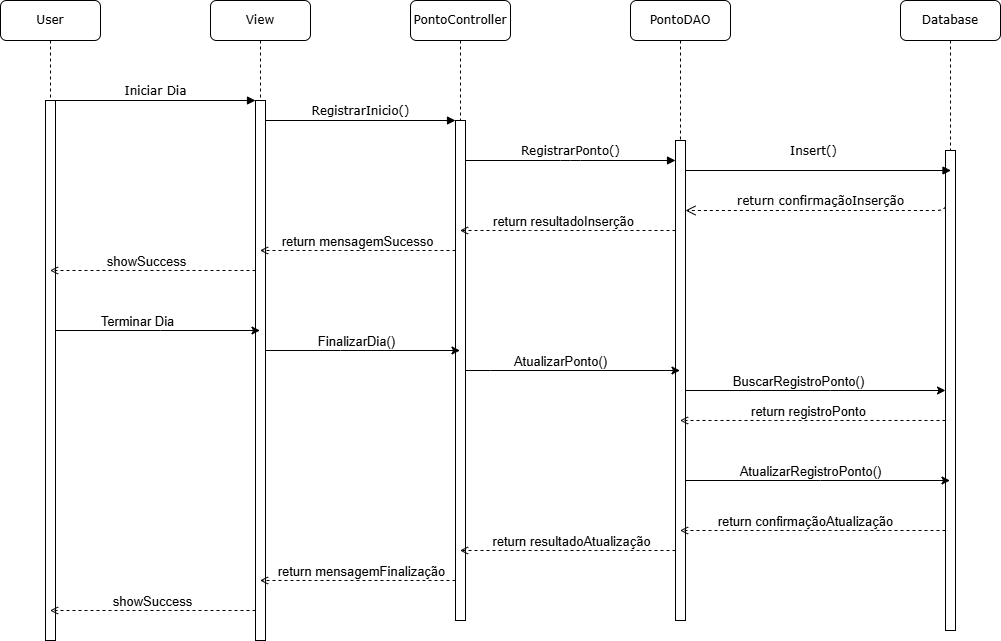

The diagram above was exported from draw.io. Its source (the exported page's mxGraphModel, read from the mxfile embedded in the PNG):
<mxGraphModel dx="1259" dy="655" grid="1" gridSize="10" guides="1" tooltips="1" connect="1" arrows="1" fold="1" page="1" pageScale="1" pageWidth="1100" pageHeight="850" background="none" math="0" shadow="0">
  <root>
    <mxCell id="0" />
    <mxCell id="1" parent="0" />
    <mxCell id="7baba1c4bc27f4b0-2" value="View" style="shape=umlLifeline;perimeter=lifelinePerimeter;whiteSpace=wrap;html=1;container=1;collapsible=0;recursiveResize=0;outlineConnect=0;rounded=1;shadow=0;comic=0;labelBackgroundColor=none;strokeWidth=1;fontFamily=Verdana;fontSize=12;align=center;" parent="1" vertex="1">
      <mxGeometry x="240" y="80" width="100" height="640" as="geometry" />
    </mxCell>
    <mxCell id="7baba1c4bc27f4b0-10" value="" style="html=1;points=[];perimeter=orthogonalPerimeter;rounded=0;shadow=0;comic=0;labelBackgroundColor=none;strokeWidth=1;fontFamily=Verdana;fontSize=12;align=center;" parent="7baba1c4bc27f4b0-2" vertex="1">
      <mxGeometry x="45" y="100" width="10" height="540" as="geometry" />
    </mxCell>
    <mxCell id="7baba1c4bc27f4b0-3" value="PontoController" style="shape=umlLifeline;perimeter=lifelinePerimeter;whiteSpace=wrap;html=1;container=1;collapsible=0;recursiveResize=0;outlineConnect=0;rounded=1;shadow=0;comic=0;labelBackgroundColor=none;strokeWidth=1;fontFamily=Verdana;fontSize=12;align=center;" parent="1" vertex="1">
      <mxGeometry x="440" y="80" width="100" height="620" as="geometry" />
    </mxCell>
    <mxCell id="7baba1c4bc27f4b0-13" value="" style="html=1;points=[];perimeter=orthogonalPerimeter;rounded=0;shadow=0;comic=0;labelBackgroundColor=none;strokeWidth=1;fontFamily=Verdana;fontSize=12;align=center;" parent="7baba1c4bc27f4b0-3" vertex="1">
      <mxGeometry x="45" y="120" width="10" height="500" as="geometry" />
    </mxCell>
    <mxCell id="7baba1c4bc27f4b0-4" value="PontoDAO" style="shape=umlLifeline;perimeter=lifelinePerimeter;whiteSpace=wrap;html=1;container=1;collapsible=0;recursiveResize=0;outlineConnect=0;rounded=1;shadow=0;comic=0;labelBackgroundColor=none;strokeWidth=1;fontFamily=Verdana;fontSize=12;align=center;" parent="1" vertex="1">
      <mxGeometry x="660" y="80" width="100" height="580" as="geometry" />
    </mxCell>
    <mxCell id="7baba1c4bc27f4b0-5" value="Database " style="shape=umlLifeline;perimeter=lifelinePerimeter;whiteSpace=wrap;html=1;container=1;collapsible=0;recursiveResize=0;outlineConnect=0;rounded=1;shadow=0;comic=0;labelBackgroundColor=none;strokeWidth=1;fontFamily=Verdana;fontSize=12;align=center;" parent="1" vertex="1">
      <mxGeometry x="930" y="80" width="100" height="630" as="geometry" />
    </mxCell>
    <mxCell id="7baba1c4bc27f4b0-19" value="" style="html=1;points=[];perimeter=orthogonalPerimeter;rounded=0;shadow=0;comic=0;labelBackgroundColor=none;strokeWidth=1;fontFamily=Verdana;fontSize=12;align=center;" parent="7baba1c4bc27f4b0-5" vertex="1">
      <mxGeometry x="45" y="150" width="10" height="480" as="geometry" />
    </mxCell>
    <mxCell id="7baba1c4bc27f4b0-21" value="return confirmaçãoInserção" style="html=1;verticalAlign=bottom;endArrow=open;dashed=1;endSize=8;labelBackgroundColor=none;fontFamily=Verdana;fontSize=12;edgeStyle=elbowEdgeStyle;elbow=vertical;" parent="7baba1c4bc27f4b0-5" target="7baba1c4bc27f4b0-16" edge="1">
      <mxGeometry relative="1" as="geometry">
        <mxPoint x="-165" y="200" as="targetPoint" />
        <Array as="points">
          <mxPoint x="-90" y="210" />
          <mxPoint x="-130" y="200" />
        </Array>
        <mxPoint x="45" y="200" as="sourcePoint" />
      </mxGeometry>
    </mxCell>
    <mxCell id="7baba1c4bc27f4b0-8" value="User" style="shape=umlLifeline;perimeter=lifelinePerimeter;whiteSpace=wrap;html=1;container=1;collapsible=0;recursiveResize=0;outlineConnect=0;rounded=1;shadow=0;comic=0;labelBackgroundColor=none;strokeWidth=1;fontFamily=Verdana;fontSize=12;align=center;" parent="1" vertex="1">
      <mxGeometry x="30" y="80" width="100" height="640" as="geometry" />
    </mxCell>
    <mxCell id="7baba1c4bc27f4b0-9" value="" style="html=1;points=[];perimeter=orthogonalPerimeter;rounded=0;shadow=0;comic=0;labelBackgroundColor=none;strokeWidth=1;fontFamily=Verdana;fontSize=12;align=center;" parent="7baba1c4bc27f4b0-8" vertex="1">
      <mxGeometry x="45" y="100" width="10" height="540" as="geometry" />
    </mxCell>
    <mxCell id="z18xVK-odorNPYvQWABU-3" style="edgeStyle=orthogonalEdgeStyle;rounded=0;orthogonalLoop=1;jettySize=auto;html=1;endArrow=open;endFill=0;dashed=1;" parent="1" source="7baba1c4bc27f4b0-16" target="7baba1c4bc27f4b0-3" edge="1">
      <mxGeometry relative="1" as="geometry">
        <Array as="points">
          <mxPoint x="560" y="310" />
          <mxPoint x="560" y="310" />
        </Array>
      </mxGeometry>
    </mxCell>
    <mxCell id="z18xVK-odorNPYvQWABU-4" value="return resultadoInserção" style="edgeLabel;html=1;align=center;verticalAlign=middle;resizable=0;points=[];fontSize=13;" parent="z18xVK-odorNPYvQWABU-3" vertex="1" connectable="0">
      <mxGeometry x="0.0515" relative="1" as="geometry">
        <mxPoint y="-10" as="offset" />
      </mxGeometry>
    </mxCell>
    <mxCell id="z18xVK-odorNPYvQWABU-45" style="edgeStyle=orthogonalEdgeStyle;rounded=0;orthogonalLoop=1;jettySize=auto;html=1;" parent="1" source="7baba1c4bc27f4b0-16" target="7baba1c4bc27f4b0-19" edge="1">
      <mxGeometry relative="1" as="geometry">
        <Array as="points">
          <mxPoint x="860" y="470" />
          <mxPoint x="860" y="470" />
        </Array>
      </mxGeometry>
    </mxCell>
    <mxCell id="z18xVK-odorNPYvQWABU-55" value="&lt;font style=&quot;font-size: 13px;&quot;&gt;BuscarRegistroPonto()&lt;/font&gt;" style="edgeLabel;html=1;align=center;verticalAlign=middle;resizable=0;points=[];" parent="z18xVK-odorNPYvQWABU-45" vertex="1" connectable="0">
      <mxGeometry x="-0.2784" y="1" relative="1" as="geometry">
        <mxPoint x="18" y="-9" as="offset" />
      </mxGeometry>
    </mxCell>
    <mxCell id="z18xVK-odorNPYvQWABU-47" style="edgeStyle=orthogonalEdgeStyle;rounded=0;orthogonalLoop=1;jettySize=auto;html=1;dashed=1;endArrow=open;endFill=0;" parent="1" source="7baba1c4bc27f4b0-16" target="7baba1c4bc27f4b0-3" edge="1">
      <mxGeometry relative="1" as="geometry">
        <Array as="points">
          <mxPoint x="600" y="630" />
          <mxPoint x="600" y="630" />
        </Array>
      </mxGeometry>
    </mxCell>
    <mxCell id="z18xVK-odorNPYvQWABU-58" value="return resultadoAtualização" style="edgeLabel;html=1;align=center;verticalAlign=middle;resizable=0;points=[];fontSize=13;" parent="z18xVK-odorNPYvQWABU-47" vertex="1" connectable="0">
      <mxGeometry x="0.3057" y="-2" relative="1" as="geometry">
        <mxPoint x="36" y="-8" as="offset" />
      </mxGeometry>
    </mxCell>
    <mxCell id="z18xVK-odorNPYvQWABU-59" style="edgeStyle=orthogonalEdgeStyle;rounded=0;orthogonalLoop=1;jettySize=auto;html=1;" parent="1" source="7baba1c4bc27f4b0-16" target="7baba1c4bc27f4b0-5" edge="1">
      <mxGeometry relative="1" as="geometry">
        <Array as="points">
          <mxPoint x="850" y="560" />
          <mxPoint x="850" y="560" />
        </Array>
      </mxGeometry>
    </mxCell>
    <mxCell id="z18xVK-odorNPYvQWABU-60" value="&lt;font style=&quot;font-size: 13px;&quot;&gt;AtualizarRegistroPonto()&lt;/font&gt;" style="edgeLabel;html=1;align=center;verticalAlign=middle;resizable=0;points=[];" parent="z18xVK-odorNPYvQWABU-59" vertex="1" connectable="0">
      <mxGeometry x="-0.165" y="-1" relative="1" as="geometry">
        <mxPoint x="14" y="-11" as="offset" />
      </mxGeometry>
    </mxCell>
    <mxCell id="7baba1c4bc27f4b0-16" value="" style="html=1;points=[];perimeter=orthogonalPerimeter;rounded=0;shadow=0;comic=0;labelBackgroundColor=none;strokeWidth=1;fontFamily=Verdana;fontSize=12;align=center;" parent="1" vertex="1">
      <mxGeometry x="705" y="220" width="10" height="480" as="geometry" />
    </mxCell>
    <mxCell id="7baba1c4bc27f4b0-17" value="RegistrarPonto()" style="html=1;verticalAlign=bottom;endArrow=block;labelBackgroundColor=none;fontFamily=Verdana;fontSize=12;edgeStyle=elbowEdgeStyle;elbow=vertical;" parent="1" source="7baba1c4bc27f4b0-13" target="7baba1c4bc27f4b0-16" edge="1">
      <mxGeometry relative="1" as="geometry">
        <mxPoint x="510" y="220" as="sourcePoint" />
        <Array as="points">
          <mxPoint x="600" y="240" />
        </Array>
      </mxGeometry>
    </mxCell>
    <mxCell id="z18xVK-odorNPYvQWABU-51" style="edgeStyle=orthogonalEdgeStyle;rounded=0;orthogonalLoop=1;jettySize=auto;html=1;endArrow=open;endFill=0;dashed=1;" parent="1" source="7baba1c4bc27f4b0-19" target="7baba1c4bc27f4b0-4" edge="1">
      <mxGeometry relative="1" as="geometry">
        <Array as="points">
          <mxPoint x="800" y="500" />
          <mxPoint x="800" y="500" />
        </Array>
      </mxGeometry>
    </mxCell>
    <mxCell id="z18xVK-odorNPYvQWABU-57" value="return registroPonto" style="edgeLabel;html=1;align=center;verticalAlign=middle;resizable=0;points=[];fontSize=13;" parent="z18xVK-odorNPYvQWABU-51" vertex="1" connectable="0">
      <mxGeometry x="0.277" y="-2" relative="1" as="geometry">
        <mxPoint x="32" y="-8" as="offset" />
      </mxGeometry>
    </mxCell>
    <mxCell id="7baba1c4bc27f4b0-20" value="Insert()" style="html=1;verticalAlign=bottom;endArrow=block;entryX=0;entryY=0;labelBackgroundColor=none;fontFamily=Verdana;fontSize=12;edgeStyle=elbowEdgeStyle;elbow=vertical;" parent="1" edge="1">
      <mxGeometry x="-0.0385" y="10" relative="1" as="geometry">
        <mxPoint x="715" y="250" as="sourcePoint" />
        <mxPoint x="980.5" y="250.00000000000068" as="targetPoint" />
        <mxPoint as="offset" />
      </mxGeometry>
    </mxCell>
    <mxCell id="7baba1c4bc27f4b0-11" value="Iniciar Dia" style="html=1;verticalAlign=bottom;endArrow=block;entryX=0;entryY=0;labelBackgroundColor=none;fontFamily=Verdana;fontSize=12;edgeStyle=elbowEdgeStyle;elbow=vertical;" parent="1" source="7baba1c4bc27f4b0-9" target="7baba1c4bc27f4b0-10" edge="1">
      <mxGeometry relative="1" as="geometry">
        <mxPoint x="220" y="190" as="sourcePoint" />
      </mxGeometry>
    </mxCell>
    <mxCell id="7baba1c4bc27f4b0-14" value="RegistrarInicio()" style="html=1;verticalAlign=bottom;endArrow=block;entryX=0;entryY=0;labelBackgroundColor=none;fontFamily=Verdana;fontSize=12;edgeStyle=elbowEdgeStyle;elbow=vertical;" parent="1" source="7baba1c4bc27f4b0-10" target="7baba1c4bc27f4b0-13" edge="1">
      <mxGeometry relative="1" as="geometry">
        <mxPoint x="370" y="200" as="sourcePoint" />
      </mxGeometry>
    </mxCell>
    <mxCell id="z18xVK-odorNPYvQWABU-5" style="edgeStyle=orthogonalEdgeStyle;rounded=0;orthogonalLoop=1;jettySize=auto;html=1;dashed=1;endArrow=open;endFill=0;" parent="1" source="7baba1c4bc27f4b0-13" target="7baba1c4bc27f4b0-2" edge="1">
      <mxGeometry relative="1" as="geometry">
        <Array as="points">
          <mxPoint x="370" y="330" />
          <mxPoint x="370" y="330" />
        </Array>
      </mxGeometry>
    </mxCell>
    <mxCell id="z18xVK-odorNPYvQWABU-6" value="return mensagemSucesso" style="edgeLabel;html=1;align=center;verticalAlign=middle;resizable=0;points=[];fontSize=13;" parent="z18xVK-odorNPYvQWABU-5" vertex="1" connectable="0">
      <mxGeometry x="0.249" y="-1" relative="1" as="geometry">
        <mxPoint x="23" y="-9" as="offset" />
      </mxGeometry>
    </mxCell>
    <mxCell id="z18xVK-odorNPYvQWABU-7" style="edgeStyle=orthogonalEdgeStyle;rounded=0;orthogonalLoop=1;jettySize=auto;html=1;dashed=1;endArrow=open;endFill=0;" parent="1" source="7baba1c4bc27f4b0-10" target="7baba1c4bc27f4b0-8" edge="1">
      <mxGeometry relative="1" as="geometry">
        <Array as="points">
          <mxPoint x="190" y="350" />
          <mxPoint x="190" y="350" />
        </Array>
      </mxGeometry>
    </mxCell>
    <mxCell id="z18xVK-odorNPYvQWABU-8" value="&lt;span style=&quot;font-size: 13px;&quot;&gt;showSuccess&lt;/span&gt;" style="edgeLabel;html=1;align=center;verticalAlign=middle;resizable=0;points=[];" parent="z18xVK-odorNPYvQWABU-7" vertex="1" connectable="0">
      <mxGeometry x="0.2943" y="-1" relative="1" as="geometry">
        <mxPoint x="23" y="-9" as="offset" />
      </mxGeometry>
    </mxCell>
    <mxCell id="z18xVK-odorNPYvQWABU-40" style="edgeStyle=orthogonalEdgeStyle;rounded=0;orthogonalLoop=1;jettySize=auto;html=1;" parent="1" source="7baba1c4bc27f4b0-9" target="7baba1c4bc27f4b0-2" edge="1">
      <mxGeometry relative="1" as="geometry">
        <Array as="points">
          <mxPoint x="190" y="410" />
          <mxPoint x="190" y="410" />
        </Array>
      </mxGeometry>
    </mxCell>
    <mxCell id="z18xVK-odorNPYvQWABU-52" value="Terminar Dia" style="edgeLabel;html=1;align=center;verticalAlign=middle;resizable=0;points=[];fontSize=13;" parent="z18xVK-odorNPYvQWABU-40" vertex="1" connectable="0">
      <mxGeometry x="-0.2676" y="4" relative="1" as="geometry">
        <mxPoint x="6" y="-6" as="offset" />
      </mxGeometry>
    </mxCell>
    <mxCell id="z18xVK-odorNPYvQWABU-41" style="edgeStyle=orthogonalEdgeStyle;rounded=0;orthogonalLoop=1;jettySize=auto;html=1;" parent="1" source="7baba1c4bc27f4b0-10" target="7baba1c4bc27f4b0-3" edge="1">
      <mxGeometry relative="1" as="geometry">
        <Array as="points">
          <mxPoint x="370" y="430" />
          <mxPoint x="370" y="430" />
        </Array>
      </mxGeometry>
    </mxCell>
    <mxCell id="z18xVK-odorNPYvQWABU-53" value="FinalizarDia()" style="edgeLabel;html=1;align=center;verticalAlign=middle;resizable=0;points=[];fontSize=13;" parent="z18xVK-odorNPYvQWABU-41" vertex="1" connectable="0">
      <mxGeometry x="-0.271" y="2" relative="1" as="geometry">
        <mxPoint x="19" y="-8" as="offset" />
      </mxGeometry>
    </mxCell>
    <mxCell id="z18xVK-odorNPYvQWABU-44" style="edgeStyle=orthogonalEdgeStyle;rounded=0;orthogonalLoop=1;jettySize=auto;html=1;" parent="1" source="7baba1c4bc27f4b0-13" target="7baba1c4bc27f4b0-4" edge="1">
      <mxGeometry relative="1" as="geometry">
        <Array as="points">
          <mxPoint x="520" y="450" />
          <mxPoint x="520" y="450" />
        </Array>
      </mxGeometry>
    </mxCell>
    <mxCell id="z18xVK-odorNPYvQWABU-54" value="AtualizarPonto()" style="edgeLabel;html=1;align=center;verticalAlign=middle;resizable=0;points=[];fontSize=13;" parent="z18xVK-odorNPYvQWABU-44" vertex="1" connectable="0">
      <mxGeometry x="-0.2501" y="2" relative="1" as="geometry">
        <mxPoint x="14" y="-8" as="offset" />
      </mxGeometry>
    </mxCell>
    <mxCell id="z18xVK-odorNPYvQWABU-49" style="edgeStyle=orthogonalEdgeStyle;rounded=0;orthogonalLoop=1;jettySize=auto;html=1;endArrow=open;endFill=0;dashed=1;" parent="1" source="7baba1c4bc27f4b0-13" target="7baba1c4bc27f4b0-2" edge="1">
      <mxGeometry relative="1" as="geometry">
        <Array as="points">
          <mxPoint x="390" y="660" />
          <mxPoint x="390" y="660" />
        </Array>
      </mxGeometry>
    </mxCell>
    <mxCell id="z18xVK-odorNPYvQWABU-64" value="return mensagemFinalização" style="edgeLabel;html=1;align=center;verticalAlign=middle;resizable=0;points=[];fontSize=13;" parent="z18xVK-odorNPYvQWABU-49" vertex="1" connectable="0">
      <mxGeometry x="0.162" y="-2" relative="1" as="geometry">
        <mxPoint x="19" y="-8" as="offset" />
      </mxGeometry>
    </mxCell>
    <mxCell id="z18xVK-odorNPYvQWABU-50" style="edgeStyle=orthogonalEdgeStyle;rounded=0;orthogonalLoop=1;jettySize=auto;html=1;dashed=1;endArrow=open;endFill=0;" parent="1" source="7baba1c4bc27f4b0-10" target="7baba1c4bc27f4b0-8" edge="1">
      <mxGeometry relative="1" as="geometry">
        <Array as="points">
          <mxPoint x="180" y="690" />
          <mxPoint x="180" y="690" />
        </Array>
      </mxGeometry>
    </mxCell>
    <mxCell id="z18xVK-odorNPYvQWABU-65" value="&lt;span style=&quot;font-size: 13px;&quot;&gt;showSuccess&lt;/span&gt;" style="edgeLabel;html=1;align=center;verticalAlign=middle;resizable=0;points=[];" parent="z18xVK-odorNPYvQWABU-50" vertex="1" connectable="0">
      <mxGeometry x="0.3343" y="-1" relative="1" as="geometry">
        <mxPoint x="33" y="-9" as="offset" />
      </mxGeometry>
    </mxCell>
    <mxCell id="z18xVK-odorNPYvQWABU-61" style="edgeStyle=orthogonalEdgeStyle;rounded=0;orthogonalLoop=1;jettySize=auto;html=1;dashed=1;endArrow=open;endFill=0;" parent="1" source="7baba1c4bc27f4b0-19" target="7baba1c4bc27f4b0-4" edge="1">
      <mxGeometry relative="1" as="geometry">
        <Array as="points">
          <mxPoint x="830" y="610" />
          <mxPoint x="830" y="610" />
        </Array>
      </mxGeometry>
    </mxCell>
    <mxCell id="z18xVK-odorNPYvQWABU-63" value="return confirmaçãoAtualização" style="edgeLabel;html=1;align=center;verticalAlign=middle;resizable=0;points=[];fontSize=13;" parent="z18xVK-odorNPYvQWABU-61" vertex="1" connectable="0">
      <mxGeometry x="0.064" y="1" relative="1" as="geometry">
        <mxPoint y="-11" as="offset" />
      </mxGeometry>
    </mxCell>
  </root>
</mxGraphModel>